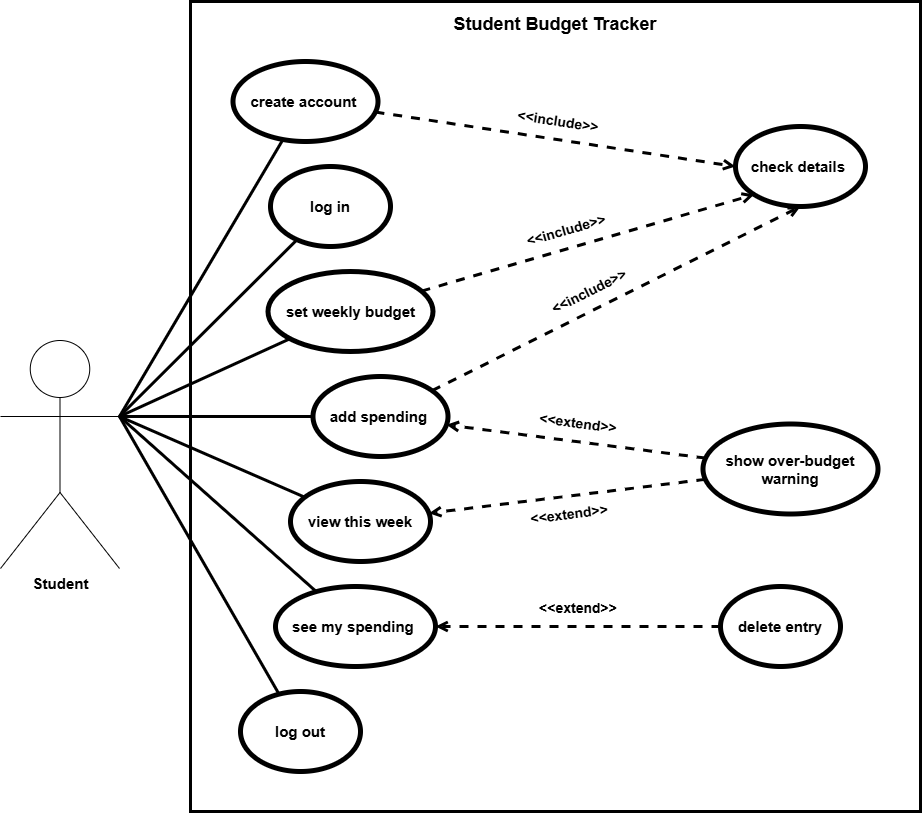

The diagram above was exported from draw.io. Its source (the exported page's mxGraphModel, read from the mxfile embedded in the PNG):
<mxGraphModel dx="1561" dy="850" grid="0" gridSize="10" guides="1" tooltips="1" connect="1" arrows="1" fold="1" page="1" pageScale="1" pageWidth="1100" pageHeight="850" background="light-dark(#FFFFFF,#FFFFFF)" math="0" shadow="0">
  <root>
    <mxCell id="0" />
    <mxCell id="1" parent="0" />
    <mxCell id="boundary" parent="1" style="rounded=0;whiteSpace=wrap;html=1;fillColor=none;verticalAlign=top;align=center;fontStyle=1;fontSize=18;spacingTop=6;strokeColor=light-dark(#000000,#000099);strokeWidth=3;fontColor=light-dark(#000000,#000000);" value="Student Budget Tracker" vertex="1">
      <mxGeometry height="810" width="730" x="230" y="20" as="geometry" />
    </mxCell>
    <mxCell id="yTilv9OW4ZFvjaixkOQD-31" parent="1" style="ellipse;whiteSpace=wrap;html=1;shapeInside=1;strokeColor=light-dark(#000000,#000099);strokeWidth=5;gradientColor=none;fillColor=light-dark(#FFFFFF,#FFFFFF);" value="" vertex="1">
      <mxGeometry height="80" width="120" x="760" y="605" as="geometry" />
    </mxCell>
    <mxCell id="yTilv9OW4ZFvjaixkOQD-32" parent="1" style="ellipse;whiteSpace=wrap;html=1;shapeInside=1;strokeColor=light-dark(#000000,#000099);strokeWidth=5;gradientColor=none;fillColor=light-dark(#FFFFFF,#FFFFFF);" value="" vertex="1">
      <mxGeometry height="80" width="160" x="315" y="605" as="geometry" />
    </mxCell>
    <mxCell id="yTilv9OW4ZFvjaixkOQD-33" parent="1" style="ellipse;whiteSpace=wrap;html=1;shapeInside=1;strokeColor=light-dark(#000000,#000099);strokeWidth=5;gradientColor=none;fillColor=light-dark(#FFFFFF,#FFFFFF);" value="" vertex="1">
      <mxGeometry height="80" width="120" x="280" y="710" as="geometry" />
    </mxCell>
    <mxCell id="yTilv9OW4ZFvjaixkOQD-30" parent="1" style="ellipse;whiteSpace=wrap;html=1;shapeInside=1;strokeColor=light-dark(#000000,#000099);strokeWidth=5;gradientColor=none;fillColor=light-dark(#FFFFFF,#FFFFFF);" value="" vertex="1">
      <mxGeometry height="90" width="175" x="742.5" y="442.5" as="geometry" />
    </mxCell>
    <mxCell id="yTilv9OW4ZFvjaixkOQD-34" parent="1" style="ellipse;whiteSpace=wrap;html=1;shapeInside=1;strokeColor=light-dark(#000000,#000099);strokeWidth=5;gradientColor=none;fillColor=light-dark(#FFFFFF,#FFFFFF);" value="" vertex="1">
      <mxGeometry height="80" width="140" x="330" y="500" as="geometry" />
    </mxCell>
    <mxCell id="yTilv9OW4ZFvjaixkOQD-25" parent="1" style="ellipse;whiteSpace=wrap;html=1;shapeInside=1;strokeColor=light-dark(#000000,#000099);strokeWidth=5;gradientColor=none;fillColor=light-dark(#FFFFFF,#FFFFFF);" value="" vertex="1">
      <mxGeometry height="80" width="135" x="352.5" y="395" as="geometry" />
    </mxCell>
    <mxCell id="yTilv9OW4ZFvjaixkOQD-24" parent="1" style="ellipse;whiteSpace=wrap;html=1;shapeInside=1;strokeColor=light-dark(#000000,#000099);strokeWidth=5;gradientColor=none;fillColor=light-dark(#FFFFFF,#FFFFFF);" value="" vertex="1">
      <mxGeometry height="80" width="165" x="307.5" y="290" as="geometry" />
    </mxCell>
    <mxCell id="yTilv9OW4ZFvjaixkOQD-23" parent="1" style="ellipse;whiteSpace=wrap;html=1;shapeInside=1;strokeColor=light-dark(#000000,#000099);strokeWidth=5;gradientColor=none;fillColor=light-dark(#FFFFFF,#FFFFFF);" value="" vertex="1">
      <mxGeometry height="80" width="120" x="310" y="185" as="geometry" />
    </mxCell>
    <mxCell id="yTilv9OW4ZFvjaixkOQD-20" parent="1" style="ellipse;whiteSpace=wrap;html=1;shapeInside=1;strokeColor=light-dark(#000000,#000099);strokeWidth=5;gradientColor=none;fillColor=light-dark(#FFFFFF,#FFFFFF);" value="" vertex="1">
      <mxGeometry height="80" width="130" x="775" y="145" as="geometry" />
    </mxCell>
    <mxCell id="yTilv9OW4ZFvjaixkOQD-19" parent="1" style="ellipse;whiteSpace=wrap;html=1;shapeInside=1;strokeColor=light-dark(#000000,#000099);strokeWidth=5;gradientColor=none;fillColor=light-dark(#FFFFFF,#FFFFFF);" value="" vertex="1">
      <mxGeometry height="80" width="145" x="272.5" y="80" as="geometry" />
    </mxCell>
    <mxCell id="yTilv9OW4ZFvjaixkOQD-1" parent="1" style="shape=umlActor;verticalLabelPosition=bottom;verticalAlign=top;html=1;outlineConnect=0;labelPerimeter=1;strokeColor=light-dark(#000000,#000000);fillColor=light-dark(#FFFFFF,#99FFFF);fontColor=light-dark(#000000,#000000);fontStyle=1;fontSize=15;" value="Student" vertex="1">
      <mxGeometry height="228" width="119" x="40" y="359" as="geometry" />
    </mxCell>
    <mxCell id="yTilv9OW4ZFvjaixkOQD-3" parent="1" style="text;html=1;whiteSpace=wrap;strokeColor=none;fillColor=none;align=center;verticalAlign=middle;rounded=0;fontColor=light-dark(#000000,#000000);" value="&lt;span style=&quot;font-size: 15px;&quot;&gt;&lt;b&gt;log in&lt;/b&gt;&lt;/span&gt;" vertex="1">
      <mxGeometry height="29" width="110" x="315" y="210.5" as="geometry" />
    </mxCell>
    <mxCell id="yTilv9OW4ZFvjaixkOQD-2" parent="1" style="text;html=1;whiteSpace=wrap;strokeColor=none;fillColor=none;align=center;verticalAlign=middle;rounded=0;fontColor=light-dark(#000000,#000000);" value="&lt;font style=&quot;font-size: 15px;&quot;&gt;&lt;b&gt;create account&amp;nbsp;&lt;/b&gt;&lt;/font&gt;" vertex="1">
      <mxGeometry height="29" width="135" x="277.5" y="105.5" as="geometry" />
    </mxCell>
    <mxCell id="yTilv9OW4ZFvjaixkOQD-4" parent="1" style="text;html=1;whiteSpace=wrap;strokeColor=none;fillColor=none;align=center;verticalAlign=middle;rounded=0;fontColor=light-dark(#000000,#000000);" value="&lt;span style=&quot;font-size: 15px;&quot;&gt;&lt;b&gt;set weekly budget&lt;/b&gt;&lt;/span&gt;" vertex="1">
      <mxGeometry height="29" width="155" x="312.5" y="315.5" as="geometry" />
    </mxCell>
    <mxCell id="yTilv9OW4ZFvjaixkOQD-5" parent="1" style="text;html=1;whiteSpace=wrap;strokeColor=none;fillColor=none;align=center;verticalAlign=middle;rounded=0;fontColor=light-dark(#000000,#000000);" value="&lt;span style=&quot;font-size: 15px;&quot;&gt;&lt;b&gt;view this week&lt;/b&gt;&lt;/span&gt;" vertex="1">
      <mxGeometry height="29" width="130" x="335" y="525.5" as="geometry" />
    </mxCell>
    <mxCell id="yTilv9OW4ZFvjaixkOQD-6" parent="1" style="text;html=1;whiteSpace=wrap;strokeColor=none;fillColor=none;align=center;verticalAlign=middle;rounded=0;fontColor=light-dark(#000000,#000000);" value="&lt;span style=&quot;font-size: 15px;&quot;&gt;&lt;b&gt;see my spending&amp;nbsp;&lt;/b&gt;&lt;/span&gt;" vertex="1">
      <mxGeometry height="29" width="150" x="320" y="630.5" as="geometry" />
    </mxCell>
    <mxCell id="yTilv9OW4ZFvjaixkOQD-8" parent="1" style="text;html=1;whiteSpace=wrap;strokeColor=none;fillColor=none;align=center;verticalAlign=middle;rounded=0;fontColor=light-dark(#000000,#000000);" value="&lt;span style=&quot;font-size: 15px;&quot;&gt;&lt;b&gt;log out&lt;/b&gt;&lt;/span&gt;" vertex="1">
      <mxGeometry height="29" width="110" x="285" y="735.5" as="geometry" />
    </mxCell>
    <mxCell id="yTilv9OW4ZFvjaixkOQD-9" parent="1" style="text;html=1;whiteSpace=wrap;strokeColor=none;fillColor=none;align=center;verticalAlign=middle;rounded=0;fontColor=light-dark(#000000,#000000);" value="&lt;span style=&quot;font-size: 15px;&quot;&gt;&lt;b&gt;delete entry&lt;/b&gt;&lt;/span&gt;" vertex="1">
      <mxGeometry height="29" width="110" x="765" y="630.5" as="geometry" />
    </mxCell>
    <mxCell id="yTilv9OW4ZFvjaixkOQD-10" parent="1" style="text;html=1;whiteSpace=wrap;strokeColor=none;fillColor=none;align=center;verticalAlign=middle;rounded=0;fontColor=light-dark(#000000,#000000);" value="&lt;span style=&quot;font-size: 15px;&quot;&gt;&lt;b&gt;show over-budget warning&lt;/b&gt;&lt;/span&gt;" vertex="1">
      <mxGeometry height="60" width="150" x="755" y="457.5" as="geometry" />
    </mxCell>
    <mxCell id="yTilv9OW4ZFvjaixkOQD-11" parent="1" style="text;html=1;whiteSpace=wrap;strokeColor=none;fillColor=none;align=center;verticalAlign=middle;rounded=0;fontColor=light-dark(#000000,#000000);" value="&lt;span style=&quot;font-size: 15px;&quot;&gt;&lt;b&gt;check details&amp;nbsp;&lt;/b&gt;&lt;/span&gt;" vertex="1">
      <mxGeometry height="29" width="120" x="780" y="170.5" as="geometry" />
    </mxCell>
    <mxCell id="yTilv9OW4ZFvjaixkOQD-12" parent="1" style="text;html=1;whiteSpace=wrap;strokeColor=none;fillColor=none;align=center;verticalAlign=middle;rounded=0;fontColor=light-dark(#000000,#000000);" value="&lt;span style=&quot;font-size: 15px;&quot;&gt;&lt;b&gt;add spending&amp;nbsp;&lt;/b&gt;&lt;/span&gt;" vertex="1">
      <mxGeometry height="29" width="125" x="357.5" y="420.5" as="geometry" />
    </mxCell>
    <mxCell id="yTilv9OW4ZFvjaixkOQD-17" edge="1" parent="1" source="yTilv9OW4ZFvjaixkOQD-19" style="endArrow=open;startArrow=none;dashed=1;html=1;rounded=0;defaultLabelBackgroundColor=page;labelPadding=0 4;strokeColor=light-dark(#000000,#000099);strokeWidth=3;fillColor=#0050ef;entryX=0;entryY=0.5;entryDx=0;entryDy=0;" target="yTilv9OW4ZFvjaixkOQD-20" value="">
      <mxGeometry height="50" relative="1" width="50" as="geometry">
        <mxPoint x="516.9" y="288.85" as="sourcePoint" />
        <mxPoint x="666.41" y="122.3" as="targetPoint" />
      </mxGeometry>
    </mxCell>
    <mxCell id="yTilv9OW4ZFvjaixkOQD-27" edge="1" parent="1" source="yTilv9OW4ZFvjaixkOQD-24" style="endArrow=open;startArrow=none;dashed=1;html=1;rounded=0;defaultLabelBackgroundColor=page;labelPadding=0 4;strokeColor=light-dark(#000000,#000099);strokeWidth=3;fillColor=#0050ef;entryX=0.146;entryY=0.854;entryDx=0;entryDy=0;" target="yTilv9OW4ZFvjaixkOQD-20" value="">
      <mxGeometry height="50" relative="1" width="50" as="geometry">
        <mxPoint x="657" y="390" as="sourcePoint" />
        <mxPoint x="907" y="317" as="targetPoint" />
      </mxGeometry>
    </mxCell>
    <mxCell id="yTilv9OW4ZFvjaixkOQD-28" edge="1" parent="1" source="yTilv9OW4ZFvjaixkOQD-25" style="endArrow=open;startArrow=none;dashed=1;html=1;rounded=0;defaultLabelBackgroundColor=page;labelPadding=0 4;strokeColor=light-dark(#000000,#000099);strokeWidth=3;fillColor=#0050ef;entryX=0.5;entryY=1;entryDx=0;entryDy=0;" target="yTilv9OW4ZFvjaixkOQD-20" value="">
      <mxGeometry height="50" relative="1" width="50" as="geometry">
        <mxPoint x="731" y="621" as="sourcePoint" />
        <mxPoint x="964" y="364" as="targetPoint" />
      </mxGeometry>
    </mxCell>
    <mxCell id="yTilv9OW4ZFvjaixkOQD-36" edge="1" parent="1" source="yTilv9OW4ZFvjaixkOQD-30" style="endArrow=open;startArrow=none;dashed=1;html=1;rounded=0;defaultLabelBackgroundColor=page;labelPadding=0 4;strokeColor=light-dark(#000000,#000099);strokeWidth=3;fillColor=#0050ef;" target="yTilv9OW4ZFvjaixkOQD-34" value="">
      <mxGeometry height="50" relative="1" width="50" as="geometry">
        <mxPoint x="646" y="804" as="sourcePoint" />
        <mxPoint x="878" y="513" as="targetPoint" />
      </mxGeometry>
    </mxCell>
    <mxCell id="yTilv9OW4ZFvjaixkOQD-37" edge="1" parent="1" source="yTilv9OW4ZFvjaixkOQD-30" style="endArrow=open;startArrow=none;dashed=1;html=1;rounded=0;defaultLabelBackgroundColor=page;labelPadding=0 4;strokeColor=light-dark(#000000,#000099);strokeWidth=3;fillColor=#0050ef;" target="yTilv9OW4ZFvjaixkOQD-25" value="">
      <mxGeometry height="50" relative="1" width="50" as="geometry">
        <mxPoint x="561" y="485" as="sourcePoint" />
        <mxPoint x="793" y="194" as="targetPoint" />
      </mxGeometry>
    </mxCell>
    <mxCell id="yTilv9OW4ZFvjaixkOQD-38" edge="1" parent="1" source="yTilv9OW4ZFvjaixkOQD-31" style="endArrow=open;startArrow=none;dashed=1;html=1;rounded=0;defaultLabelBackgroundColor=page;labelPadding=0 4;strokeColor=light-dark(#000000,#000099);strokeWidth=3;fillColor=#0050ef;" target="yTilv9OW4ZFvjaixkOQD-32" value="">
      <mxGeometry height="50" relative="1" width="50" as="geometry">
        <mxPoint x="570" y="794" as="sourcePoint" />
        <mxPoint x="802" y="503" as="targetPoint" />
      </mxGeometry>
    </mxCell>
    <mxCell id="yTilv9OW4ZFvjaixkOQD-39" edge="1" parent="1" source="yTilv9OW4ZFvjaixkOQD-1" style="endArrow=none;startArrow=none;dashed=0;html=1;rounded=0;defaultLabelBackgroundColor=page;labelPadding=0 4;strokeColor=light-dark(#000000,#000099);strokeWidth=3;fillColor=#0050ef;exitX=1;exitY=0.3333;exitDx=0;exitDy=0;exitPerimeter=0;" target="yTilv9OW4ZFvjaixkOQD-19" value="">
      <mxGeometry height="50" relative="1" width="50" as="geometry">
        <mxPoint x="857" y="251" as="sourcePoint" />
        <mxPoint x="1241" y="207" as="targetPoint" />
      </mxGeometry>
    </mxCell>
    <mxCell id="yTilv9OW4ZFvjaixkOQD-40" edge="1" parent="1" source="yTilv9OW4ZFvjaixkOQD-1" style="endArrow=none;startArrow=none;dashed=0;html=1;rounded=0;defaultLabelBackgroundColor=page;labelPadding=0 4;strokeColor=light-dark(#000000,#000099);strokeWidth=3;fillColor=#0050ef;exitX=1;exitY=0.3333;exitDx=0;exitDy=0;exitPerimeter=0;" target="yTilv9OW4ZFvjaixkOQD-23" value="">
      <mxGeometry height="50" relative="1" width="50" as="geometry">
        <mxPoint x="186" y="314" as="sourcePoint" />
        <mxPoint x="227" y="215" as="targetPoint" />
      </mxGeometry>
    </mxCell>
    <mxCell id="yTilv9OW4ZFvjaixkOQD-41" edge="1" parent="1" source="yTilv9OW4ZFvjaixkOQD-1" style="endArrow=none;startArrow=none;dashed=0;html=1;rounded=0;defaultLabelBackgroundColor=page;labelPadding=0 4;strokeColor=light-dark(#000000,#000099);strokeWidth=3;fillColor=#0050ef;exitX=1;exitY=0.3333;exitDx=0;exitDy=0;exitPerimeter=0;" target="yTilv9OW4ZFvjaixkOQD-24" value="">
      <mxGeometry height="50" relative="1" width="50" as="geometry">
        <mxPoint x="203" y="322" as="sourcePoint" />
        <mxPoint x="308" y="273" as="targetPoint" />
      </mxGeometry>
    </mxCell>
    <mxCell id="yTilv9OW4ZFvjaixkOQD-44" edge="1" parent="1" source="yTilv9OW4ZFvjaixkOQD-1" style="endArrow=none;startArrow=none;dashed=0;html=1;rounded=0;defaultLabelBackgroundColor=page;labelPadding=0 4;strokeColor=light-dark(#000000,#000099);strokeWidth=3;fillColor=#0050ef;exitX=1;exitY=0.3333;exitDx=0;exitDy=0;exitPerimeter=0;" target="yTilv9OW4ZFvjaixkOQD-34" value="">
      <mxGeometry height="50" relative="1" width="50" as="geometry">
        <mxPoint x="196" y="438" as="sourcePoint" />
        <mxPoint x="396" y="474" as="targetPoint" />
      </mxGeometry>
    </mxCell>
    <mxCell id="yTilv9OW4ZFvjaixkOQD-45" edge="1" parent="1" source="yTilv9OW4ZFvjaixkOQD-1" style="endArrow=none;startArrow=none;dashed=0;html=1;rounded=0;defaultLabelBackgroundColor=page;labelPadding=0 4;strokeColor=light-dark(#000000,#000099);strokeWidth=3;fillColor=#0050ef;exitX=1;exitY=0.3333;exitDx=0;exitDy=0;exitPerimeter=0;" target="yTilv9OW4ZFvjaixkOQD-32" value="">
      <mxGeometry height="50" relative="1" width="50" as="geometry">
        <mxPoint x="193" y="538.5" as="sourcePoint" />
        <mxPoint x="362" y="582" as="targetPoint" />
      </mxGeometry>
    </mxCell>
    <mxCell id="yTilv9OW4ZFvjaixkOQD-46" edge="1" parent="1" source="yTilv9OW4ZFvjaixkOQD-1" style="endArrow=none;startArrow=none;dashed=0;html=1;rounded=0;defaultLabelBackgroundColor=page;labelPadding=0 4;strokeColor=light-dark(#000000,#000099);strokeWidth=3;fillColor=#0050ef;exitX=1;exitY=0.3333;exitDx=0;exitDy=0;exitPerimeter=0;" target="yTilv9OW4ZFvjaixkOQD-25" value="">
      <mxGeometry height="50" relative="1" width="50" as="geometry">
        <mxPoint x="186" y="428" as="sourcePoint" />
        <mxPoint x="355" y="394" as="targetPoint" />
      </mxGeometry>
    </mxCell>
    <mxCell id="yTilv9OW4ZFvjaixkOQD-47" edge="1" parent="1" source="yTilv9OW4ZFvjaixkOQD-1" style="endArrow=none;startArrow=none;dashed=0;html=1;rounded=0;defaultLabelBackgroundColor=page;labelPadding=0 4;strokeColor=light-dark(#000000,#000099);strokeWidth=3;fillColor=#0050ef;exitX=1;exitY=0.3333;exitDx=0;exitDy=0;exitPerimeter=0;" target="yTilv9OW4ZFvjaixkOQD-33" value="">
      <mxGeometry height="50" relative="1" width="50" as="geometry">
        <mxPoint x="203" y="548.5" as="sourcePoint" />
        <mxPoint x="220.51" y="726.89" as="targetPoint" />
      </mxGeometry>
    </mxCell>
    <mxCell id="yTilv9OW4ZFvjaixkOQD-49" parent="1" style="text;html=1;whiteSpace=wrap;strokeColor=none;fillColor=none;align=center;verticalAlign=middle;rounded=0;fontColor=light-dark(#000000,#000000);rotation=8.6;" value="&lt;b&gt;&lt;font style=&quot;font-size: 14px;&quot;&gt;&amp;lt;&amp;lt;include&amp;gt;&amp;gt;&lt;/font&gt;&lt;/b&gt;" vertex="1">
      <mxGeometry height="29" width="120" x="537.7" y="125.5" as="geometry" />
    </mxCell>
    <mxCell id="yTilv9OW4ZFvjaixkOQD-50" parent="1" style="text;html=1;whiteSpace=wrap;strokeColor=none;fillColor=none;align=center;verticalAlign=middle;rounded=0;fontColor=light-dark(#000000,#000000);rotation=-16.1;" value="&lt;b&gt;&lt;font style=&quot;font-size: 14px;&quot;&gt;&amp;lt;&amp;lt;include&amp;gt;&amp;gt;&lt;/font&gt;&lt;/b&gt;" vertex="1">
      <mxGeometry height="29" width="120" x="545.8" y="234.4" as="geometry" />
    </mxCell>
    <mxCell id="yTilv9OW4ZFvjaixkOQD-51" parent="1" style="text;html=1;whiteSpace=wrap;strokeColor=none;fillColor=none;align=center;verticalAlign=middle;rounded=0;fontColor=light-dark(#000000,#000000);rotation=-26.6;" value="&lt;b&gt;&lt;font style=&quot;font-size: 14px;&quot;&gt;&amp;lt;&amp;lt;include&amp;gt;&amp;gt;&lt;/font&gt;&lt;/b&gt;" vertex="1">
      <mxGeometry height="29" width="120" x="569.3" y="295.7" as="geometry" />
    </mxCell>
    <mxCell id="yTilv9OW4ZFvjaixkOQD-52" parent="1" style="text;html=1;whiteSpace=wrap;strokeColor=none;fillColor=none;align=center;verticalAlign=middle;rounded=0;fontColor=light-dark(#000000,#000000);rotation=7.3;" value="&lt;b&gt;&lt;font style=&quot;font-size: 14px;&quot;&gt;&amp;lt;&amp;lt;extend&amp;gt;&amp;gt;&lt;/font&gt;&lt;/b&gt;" vertex="1">
      <mxGeometry height="29" width="120" x="557.8" y="427.7" as="geometry" />
    </mxCell>
    <mxCell id="yTilv9OW4ZFvjaixkOQD-53" parent="1" style="text;html=1;whiteSpace=wrap;strokeColor=none;fillColor=none;align=center;verticalAlign=middle;rounded=0;fontColor=light-dark(#000000,#000000);rotation=-7;" value="&lt;b&gt;&lt;font style=&quot;font-size: 14px;&quot;&gt;&amp;lt;&amp;lt;extend&amp;gt;&amp;gt;&lt;/font&gt;&lt;/b&gt;" vertex="1">
      <mxGeometry height="29" width="120" x="548.8" y="518.1" as="geometry" />
    </mxCell>
    <mxCell id="yTilv9OW4ZFvjaixkOQD-54" parent="1" style="text;html=1;whiteSpace=wrap;strokeColor=none;fillColor=none;align=center;verticalAlign=middle;rounded=0;fontColor=light-dark(#000000,#000000);rotation=0;" value="&lt;b&gt;&lt;font style=&quot;font-size: 14px;&quot;&gt;&amp;lt;&amp;lt;extend&amp;gt;&amp;gt;&lt;/font&gt;&lt;/b&gt;" vertex="1">
      <mxGeometry height="29" width="120" x="557.5" y="612.5" as="geometry" />
    </mxCell>
  </root>
</mxGraphModel>